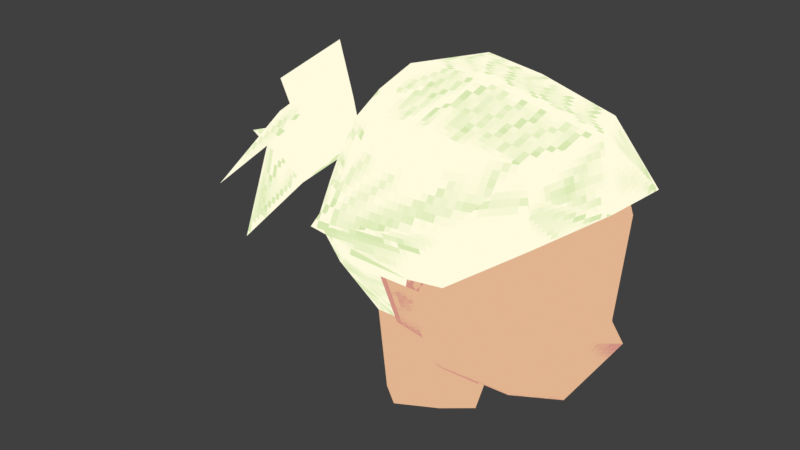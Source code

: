 # Source: head_3.blend  (saved by Blender 5.2.44; exported with 4.5.12 LTS)
import bpy
from mathutils import Matrix  # noqa: F401  (used for matrix-valued properties, if any)

bpy.ops.wm.read_factory_settings(use_empty=True)
scene = bpy.context.scene
scene.name = 'Scene'

# ---- collections
col_main = bpy.data.collections.new('Main'); scene.collection.children.link(col_main)

# ---- images (referenced by path relative to the original .blend; pixels are not part of the script)
import os
ASSET_DIR = os.environ.get("B2B_ASSET_DIR", "")  # directory of the original .blend (textures are referenced by path, not embedded)
HERE = os.path.dirname(os.path.abspath(__file__))  # packed textures are extracted next to this script under _unpacked/

def load_image(name, relpath, width, height, colorspace="sRGB"):
    """Load a texture the original file referenced (path relative to the .blend, or extracted next to this script)."""
    p = next((c for c in (os.path.join(HERE, relpath), os.path.join(ASSET_DIR, relpath)) if relpath and os.path.exists(c)), "")
    if p:
        img = bpy.data.images.load(p, check_existing=True)
        img.name = name
    else:  # same state as the original file: an image datablock whose file is absent (Cycles renders it pink)
        img = bpy.data.images.new(name, width, height)
        img.source = "FILE"
        img.filepath = "//" + (relpath or name)
    img.colorspace_settings.name = colorspace
    return img
img_t_hair_3 = load_image('T_Hair_3', '_unpacked/T_Hair_3.4e8f2ea5.png', 128, 128, 'sRGB')
img_t_head = load_image('T_Head', '_unpacked/T_Head.37413adb.png', 128, 128, 'sRGB')

# ---- materials (node trees are filled in below, after node groups)
mat_m_hair = bpy.data.materials.new('M_Hair')
mat_m_hair.roughness = 0.4613
mat_m_head = bpy.data.materials.new('M_Head')

# ---- material node trees
mat_m_hair.use_nodes = True; mat_m_hair.node_tree.nodes.clear()
_N = mat_m_hair.node_tree.nodes; _L = mat_m_hair.node_tree.links
n0 = _N.new('ShaderNodeOutputMaterial'); n0.name = 'Material Output'; n0.location = (600, 0)
n1 = _N.new('ShaderNodeEmission'); n1.name = 'Emission'; n1.location = (200, 0)
n2 = _N.new('ShaderNodeBsdfTransparent'); n2.name = 'Transparent BSDF'; n2.location = (200, -160)
n3 = _N.new('ShaderNodeMixShader'); n3.name = 'Mix Shader'; n3.location = (420, 0)
n4 = _N.new('ShaderNodeTexImage'); n4.name = 'Image Texture'; n4.location = (-160, 0)
n4.image = img_t_hair_3
n4.interpolation = 'Closest'
_L.new(n4.outputs[0], n1.inputs[0])
_L.new(n4.outputs[1], n3.inputs[0])
_L.new(n2.outputs[0], n3.inputs[1])
_L.new(n1.outputs[0], n3.inputs[2])
_L.new(n3.outputs[0], n0.inputs[0])
n0.is_active_output = True
mat_m_head.use_nodes = True; mat_m_head.node_tree.nodes.clear()
_N = mat_m_head.node_tree.nodes; _L = mat_m_head.node_tree.links
n0 = _N.new('ShaderNodeOutputMaterial'); n0.name = 'Material Output'; n0.location = (600, 0)
n1 = _N.new('ShaderNodeEmission'); n1.name = 'Emission'; n1.location = (200, 0)
n2 = _N.new('ShaderNodeBsdfTransparent'); n2.name = 'Transparent BSDF'; n2.location = (200, -160)
n3 = _N.new('ShaderNodeMixShader'); n3.name = 'Mix Shader'; n3.location = (420, 0)
n4 = _N.new('ShaderNodeTexImage'); n4.name = 'Image Texture'; n4.location = (-160, 0)
n4.image = img_t_head
n4.interpolation = 'Closest'
_L.new(n4.outputs[0], n1.inputs[0])
_L.new(n4.outputs[1], n3.inputs[0])
_L.new(n2.outputs[0], n3.inputs[1])
_L.new(n1.outputs[0], n3.inputs[2])
_L.new(n3.outputs[0], n0.inputs[0])
n0.is_active_output = True

# ---- world
world_world = bpy.data.worlds.new('World'); scene.world = world_world
world_world.use_nodes = True; world_world.node_tree.nodes.clear()
_N = world_world.node_tree.nodes; _L = world_world.node_tree.links
n0 = _N.new('ShaderNodeOutputWorld'); n0.name = 'World Output'; n0.location = (300, 300)
n1 = _N.new('ShaderNodeBackground'); n1.name = 'Background'; n1.location = (10, 300)
n1.inputs[0].default_value = (0.05088, 0.05088, 0.05088, 1.0)
_L.new(n1.outputs[0], n0.inputs[0])
n0.is_active_output = True
world_world.color = (0.05088, 0.05088, 0.05088)
world_world.sun_shadow_jitter_overblur = 0.0

# ---- meshes
me_cube_002 = bpy.data.meshes.new('Cube.002')
me_cube_002.from_pydata([(0.0577, 0.05804, 0.6057), (-0.1082, 0.0, 0.6002), (-0.01693, 0.07803, 0.6006), (0.06259, 0.06672, 0.6673), (0.09869, 0.0, 0.6048), (-0.01722, 0.08963, 0.6388), (0.09161, 0.0, 0.6673), (0.03187, 0.039, 0.5521), (-0.01548, 0.05628, 0.5644), (0.05568, 0.0, 0.5368), (-0.01548, 0.0, 0.5392), (-0.08759, 0.03474, 0.5039), (-0.1075, 0.0, 0.505), (-0.06595, 0.05181, 0.5061), (-0.03498, 0.03325, 0.5054), (-0.02389, 0.0, 0.4919), (-0.02141, 0.0, 0.5323), (-0.02662, 0.04766, 0.556), (-0.04438, 0.05228, 0.5801), (-0.1021, 0.0, 0.5838), (-0.08244, 0.04996, 0.5853), (0.08857, 0.0, 0.6193), (0.08173, 0.0142, 0.6049), (0.08897, 0.0, 0.5894), (-0.04182, 0.1094, 0.651), (-0.04119, 0.08782, 0.6122), (0.0577, -0.05804, 0.6057), (-0.01693, -0.07803, 0.6006), (0.06259, -0.06672, 0.6673), (-0.0115, -0.08963, 0.6455), (0.03187, -0.039, 0.5521), (-0.01548, -0.05628, 0.5644), (-0.08759, -0.03474, 0.5039), (-0.06595, -0.05181, 0.5061), (-0.03498, -0.03325, 0.5054), (-0.02662, -0.04766, 0.556), (-0.04438, -0.05228, 0.5801), (-0.08244, -0.04996, 0.5853), (0.08173, -0.0142, 0.6049), (-0.03518, -0.102, 0.6545), (-0.03247, -0.08782, 0.6122), (-0.04443, 0.0684, 0.6001), (-0.1049, -0.04758, 0.7358), (-0.1049, 0.04711, 0.7358), (0.006323, -0.08667, 0.6538), (-0.04237, 0.08312, 0.6485), (-0.1218, -0.0724, 0.6584), (-0.1229, -1.009e-09, 0.74), (-0.1218, 0.08035, 0.6584), (-0.0275, 0.07522, 0.7528), (-0.01857, 0.08475, 0.6615), (-0.06619, 0.07102, 0.7443), (-0.0275, -0.06784, 0.7528), (-0.2342, -0.06809, 0.6527), (-0.02455, -0.0865, 0.6491), (-0.0275, -2.162e-09, 0.7729), (-0.06619, -0.06739, 0.7443), (-0.06663, -0.09785, 0.6584), (-0.09286, -1.586e-09, 0.7667), (-0.1134, -0.05336, 0.6971), (-0.1134, 0.06524, 0.6971), (-0.1657, -0.04306, 0.6647), (-0.06995, 0.1086, 0.7328), (-0.08935, -0.1125, 0.6791), (-0.0826, -0.09162, 0.6949), (-0.07043, 0.08559, 0.7013), (-0.1134, -0.05844, 0.6197), (-0.1134, 0.06528, 0.6262), (-0.1363, -8.649e-10, 0.6207), (-0.04535, -0.06808, 0.6001), (0.04689, 0.05536, 0.7443), (0.0478, -0.05623, 0.7443), (0.06849, -1.225e-09, 0.7542), (0.01544, -0.09901, 0.7013), (0.01206, 0.09232, 0.7002), (-0.1299, -0.03175, 0.7046), (-0.1478, 0.0256, 0.6715), (-0.1293, -1.175e-09, 0.7281), (-0.1444, -0.03454, 0.6698), (-0.1316, 0.02617, 0.7054), (-0.1541, -0.0128, 0.6827), (-0.2342, 0.006692, 0.6798), (-0.2251, -0.02146, 0.6776), (-0.1552, 0.007391, 0.6833), (-0.16, -0.001205, 0.6759), (-0.149, -0.001205, 0.7023), (-0.1492, -0.01187, 0.6944), (-0.1498, 0.007581, 0.6947), (-0.1778, -0.03955, 0.7086), (-0.2003, 0.03274, 0.6668), (-0.2184, 0.0004725, 0.6392), (-0.1771, 0.0004725, 0.7382), (-0.1778, -0.03955, 0.7086), (-0.18, 0.03346, 0.7096), (-0.2064, -0.01165, 0.7076), (-0.2399, -0.000725, 0.6654), (-0.2202, -0.008814, 0.7287), (-0.2216, 0.01499, 0.699), (-0.1771, 0.0004725, 0.7382), (-0.2021, -0.02863, 0.711), (-0.2124, 0.05357, 0.7473), (-0.2355, -0.04271, 0.5943), (-0.3018, 0.03199, 0.6498), (0.05772, 0.06255, 0.6896), (0.08086, 0.0, 0.699), (0.05774, -0.06257, 0.6895), (0.06516, -0.07834, 0.7342), (-0.07625, 0.07472, 0.7596), (0.07205, 0.08433, 0.6844)], [], [(5, 50, 103, 3), (2, 5, 3, 0), (0, 3, 21, 22), (3, 103, 104, 6), (17, 16, 15, 14), (8, 7, 9, 10), (0, 22, 7), (2, 0, 7, 8), (18, 17, 14, 13), (19, 20, 11, 12), (20, 18, 13, 11), (1, 20, 19), (2, 8, 17, 18), (8, 10, 16, 17), (22, 21, 4), (23, 22, 4), (5, 2, 25, 24), (21, 3, 6), (7, 22, 23, 9), (29, 28, 105, 44), (27, 26, 28, 29), (26, 38, 21, 28), (28, 6, 104, 105), (35, 34, 15, 16), (31, 10, 9, 30), (26, 30, 38), (27, 31, 30, 26), (36, 33, 34, 35), (19, 12, 32, 37), (37, 32, 33, 36), (19, 37, 1), (27, 36, 35, 31), (31, 35, 16, 10), (38, 4, 21), (23, 4, 38), (29, 39, 40, 27), (21, 6, 28), (30, 9, 23, 38), (66, 46, 78, 68), (59, 42, 47, 77, 75), (68, 78, 80, 84), (68, 76, 48, 67), (57, 66, 69, 54), (65, 51, 49, 62), (103, 50, 74), (57, 64, 59, 46), (57, 54, 63, 64), (67, 48, 45, 41), (60, 43, 51, 65), (73, 71, 52, 63), (64, 56, 42, 59), (54, 69, 27, 29), (51, 58, 107), (63, 52, 56, 64), (63, 54, 73), (55, 58, 56, 52), (70, 49, 55, 72), (51, 43, 47, 58), (58, 47, 42, 56), (72, 55, 52, 71), (45, 65, 62, 50), (48, 60, 65, 45), (45, 50, 5), (69, 37, 36, 27), (77, 79, 87, 85), (46, 59, 75, 78), (44, 73, 54), (66, 37, 69), (44, 54, 29), (66, 57, 46), (1, 68, 67, 20), (37, 66, 68, 1), (41, 45, 5, 2), (105, 73, 44), (71, 105, 106), (70, 72, 108), (105, 71, 73), (62, 74, 50), (79, 76, 83, 87), (75, 77, 85, 86), (79, 77, 47, 43, 60), (76, 68, 84, 83), (76, 79, 60, 48), (78, 75, 86, 80), (80, 86, 92, 61), (84, 80, 61, 90), (85, 87, 93, 91), (87, 83, 89, 93), (86, 85, 91, 92), (83, 84, 90, 89), (93, 89, 81, 97), (90, 95, 102), (61, 92, 94, 82), (90, 61, 101), (91, 93, 100), (94, 96, 97), (81, 94, 97), (95, 82, 81), (82, 94, 81), (94, 53, 99), (91, 96, 94, 98), (92, 91, 98, 88), (94, 92, 88, 53), (96, 91, 100), (98, 94, 99), (53, 88, 99), (88, 98, 99), (95, 90, 101), (97, 96, 100), (93, 97, 100), (81, 89, 102), (82, 95, 101), (61, 82, 101), (89, 90, 102), (95, 81, 102), (74, 70, 103), (74, 62, 49, 70), (20, 41, 2, 18), (67, 41, 20), (58, 55, 107), (72, 71, 106), (104, 72, 106), (105, 104, 106), (103, 70, 108), (49, 51, 107), (55, 49, 107), (72, 104, 108), (104, 103, 108)])
me_cube_002.polygons.foreach_set('use_smooth', [1, 1, 1, 1, 1, 1, 1, 1, 1, 1, 1, 0, 1, 1, 1, 1, 1, 1, 1, 1, 1, 1, 1, 1, 1, 1, 1, 1, 1, 1, 0, 1, 1, 1, 1, 1, 1, 1, 0, 0, 0, 0, 0, 0, 0, 0, 0, 0, 0, 0, 0, 1, 0, 0, 0, 0, 0, 0, 0, 0, 0, 0, 1, 1, 0, 0, 0, 0, 1, 0, 0, 0, 1, 0, 0, 0, 0, 0, 0, 0, 0, 0, 0, 0, 0, 0, 0, 0, 0, 0, 0, 0, 0, 0, 0, 0, 0, 0, 0, 0, 0, 0, 0, 0, 0, 0, 0, 0, 0, 0, 0, 0, 0, 0, 0, 0, 0, 1, 0, 0, 0, 0, 0, 0, 0, 0, 0, 0])
me_cube_002.polygons.foreach_set('material_index', [1, 1, 1, 1, 1, 1, 1, 1, 1, 1, 1, 0, 1, 1, 1, 1, 1, 1, 1, 1, 1, 1, 1, 1, 1, 1, 1, 1, 1, 1, 0, 1, 1, 1, 1, 1, 1, 1, 0, 0, 0, 0, 0, 0, 0, 0, 0, 0, 0, 0, 0, 1, 0, 0, 0, 0, 0, 0, 0, 0, 0, 0, 1, 1, 0, 0, 0, 0, 1, 0, 0, 0, 1, 0, 0, 0, 0, 0, 0, 0, 0, 0, 0, 0, 0, 0, 0, 0, 0, 0, 0, 0, 0, 0, 0, 0, 0, 0, 0, 0, 0, 0, 0, 0, 0, 0, 0, 0, 0, 0, 0, 0, 0, 0, 0, 0, 0, 1, 0, 0, 0, 0, 0, 0, 0, 0, 0, 0])
_uv = me_cube_002.uv_layers.new(name='UVMap')
_uv.uv.foreach_set('vector', [0.9141, 0.3672, 0.9453, 0.4453, 0.7031, 0.6172, 0.6875, 0.5469, 0.8359, 0.2422, 0.9141, 0.3672, 0.6875, 0.5469, 0.6406, 0.375, 0.6406, 0.375, 0.6875, 0.5469, 0.4844, 0.4375, 0.5312, 0.4062, 0.6875, 0.5469, 0.7031, 0.6172, 0.4844, 0.6641, 0.4844, 0.5703, 0.4766, 0.9375, 0.375, 0.9531, 0.375, 0.9141, 0.3984, 0.9062, 0.7266, 0.125, 0.5938, 0.2344, 0.4844, 0.2578, 0.4844, 0.03906, 0.6406, 0.375, 0.5312, 0.4062, 0.5938, 0.2344, 0.8359, 0.2422, 0.6406, 0.375, 0.5938, 0.2344, 0.7266, 0.125, 0.5312, 0.8984, 0.4766, 0.9375, 0.3984, 0.9062, 0.4141, 0.8828, 0.375, 0.7422, 0.5, 0.8047, 0.3984, 0.875, 0.3828, 0.8672, 0.5, 0.8047, 0.5312, 0.8984, 0.4141, 0.8828, 0.3984, 0.875, 0.8047, 0.5391, 0.7734, 0.6172, 0.7734, 0.5391, 0.6016, 0.9531, 0.5078, 0.9688, 0.4766, 0.9375, 0.5312, 0.8984, 0.5078, 0.9688, 0.375, 0.9766, 0.375, 0.9531, 0.4766, 0.9375, 0.5312, 0.4062, 0.4844, 0.4375, 0.4844, 0.4062, 0.4844, 0.375, 0.5312, 0.4062, 0.4844, 0.4062, 0.8594, 0.6484, 0.8672, 0.5703, 0.9219, 0.6016, 0.9219, 0.6953, 0.4844, 0.4375, 0.6875, 0.5469, 0.4844, 0.5703, 0.5938, 0.2344, 0.5312, 0.4062, 0.4844, 0.375, 0.4844, 0.2578, 0.05469, 0.4062, 0.2734, 0.5469, 0.2656, 0.6172, 0.1094, 0.4531, 0.125, 0.25, 0.3203, 0.375, 0.2734, 0.5469, 0.05469, 0.4062, 0.3203, 0.375, 0.4453, 0.4062, 0.4844, 0.4375, 0.2734, 0.5469, 0.2734, 0.5469, 0.4844, 0.5703, 0.4844, 0.6641, 0.2656, 0.6172, 0.2734, 0.9375, 0.3516, 0.9062, 0.375, 0.9141, 0.375, 0.9531, 0.2344, 0.125, 0.4844, 0.03906, 0.4844, 0.2578, 0.3828, 0.2344, 0.3203, 0.375, 0.3828, 0.2344, 0.4453, 0.4062, 0.125, 0.25, 0.2344, 0.125, 0.3828, 0.2344, 0.3203, 0.375, 0.2422, 0.8828, 0.3438, 0.8828, 0.3516, 0.9062, 0.2734, 0.9375, 0.375, 0.7422, 0.3828, 0.8672, 0.3594, 0.875, 0.2578, 0.7969, 0.2578, 0.7969, 0.3594, 0.875, 0.3438, 0.8828, 0.2422, 0.8828, 0.007812, 0.5234, 0.08594, 0.5234, 0.007812, 0.5469, 0.1484, 0.9297, 0.2422, 0.8828, 0.2734, 0.9375, 0.2422, 0.9609, 0.2422, 0.9609, 0.2734, 0.9375, 0.375, 0.9531, 0.375, 0.9766, 0.4453, 0.4062, 0.4844, 0.4062, 0.4844, 0.4375, 0.4844, 0.375, 0.4844, 0.4062, 0.4453, 0.4062, 0.9766, 0.6641, 0.9219, 0.6953, 0.9219, 0.6016, 0.9531, 0.5703, 0.4844, 0.4375, 0.4844, 0.5703, 0.2734, 0.5469, 0.3828, 0.2344, 0.4844, 0.2578, 0.4844, 0.375, 0.4453, 0.4062, 0.3125, 0.2734, 0.3281, 0.3281, 0.2734, 0.3516, 0.2188, 0.2734, 0.1719, 0.3672, 0.1562, 0.4297, 0.08594, 0.4375, 0.08594, 0.4141, 0.1406, 0.3828, 0.7578, 0.1484, 0.8125, 0.2344, 0.7734, 0.25, 0.7578, 0.2344, 0.4688, 0.2734, 0.4297, 0.3516, 0.3438, 0.3281, 0.3672, 0.2734, 0.8906, 0.2422, 0.9609, 0.1875, 0.8516, 0.1484, 0.8203, 0.2344, 0.5234, 0.2734, 0.5391, 0.3359, 0.5312, 0.3516, 0.4844, 0.3203, 0.2109, 0.9688, 0.09375, 0.9219, 0.1328, 0.9844, 0.2188, 0.9219, 0.25, 0.9844, 0.2969, 0.9844, 0.3047, 0.9219, 0.8984, 0.7891, 0.9062, 0.8594, 0.8672, 0.75, 0.8984, 0.7656, 0.05469, 0.7422, 0.04688, 0.7969, 0.1719, 0.7891, 0.1719, 0.7031, 0.2031, 0.8281, 0.2188, 0.8828, 0.2734, 0.8984, 0.2656, 0.8281, 0.6797, 0.03906, 0.625, 0.1094, 0.7422, 0.125, 0.8438, 0.007812, 0.3125, 0.8281, 0.2891, 0.9062, 0.3438, 0.8906, 0.3594, 0.8281, 0.04688, 0.875, 0.1875, 0.875, 0.1484, 0.9297, 0.03125, 0.9141, 0.7734, 0.7344, 0.8047, 0.625, 0.8047, 0.7422, 0.9531, 0.007812, 0.8516, 0.125, 0.9141, 0.1094, 0.9375, 0.03125, 0.7109, 0.3125, 0.6094, 0.2734, 0.5547, 0.3594, 0.5312, 0.6641, 0.4297, 0.6641, 0.4688, 0.5625, 0.5312, 0.5625, 0.4609, 0.09375, 0.3438, 0.125, 0.3438, 0.007812, 0.4922, 0.007812, 0.125, 0.6719, 0.05469, 0.6328, 0.03125, 0.5625, 0.07812, 0.5625, 0.5859, 0.6641, 0.5391, 0.6641, 0.5625, 0.5938, 0.6328, 0.5625, 0.1562, 0.2578, 0.007812, 0.2578, 0.007812, 0.1484, 0.125, 0.1719, 0.05469, 0.007812, 0.007812, 0.09375, 0.007812, 0.1406, 0.08594, 0.02344, 0.7266, 0.2812, 0.7344, 0.3516, 0.8047, 0.3594, 0.8516, 0.2734, 0.6875, 0.8594, 0.7422, 0.8984, 0.6875, 0.9219, 0.1875, 0.875, 0.2578, 0.7969, 0.2422, 0.8828, 0.1484, 0.9297, 0.7266, 0.9766, 0.6797, 0.9453, 0.7109, 0.9219, 0.7266, 0.9375, 0.4375, 0.8281, 0.4062, 0.8828, 0.375, 0.8984, 0.3828, 0.8438, 0.875, 0.2734, 0.8594, 0.3594, 0.9297, 0.2734, 0.1094, 0.5078, 0.0625, 0.4531, 0.007812, 0.4844, 0.007812, 0.9375, 0.04688, 0.875, 0.03125, 0.9141, 0.3906, 0.9219, 0.3203, 0.9844, 0.4062, 0.9844, 0.5781, 0.1484, 0.6172, 0.1484, 0.5859, 0.2578, 0.5391, 0.2344, 0.1797, 0.7188, 0.2266, 0.7031, 0.2656, 0.7969, 0.2188, 0.7969, 0.5781, 0.8828, 0.6875, 0.8594, 0.6875, 0.9219, 0.6016, 0.9531, 0.4453, 0.8828, 0.5156, 0.8984, 0.5234, 0.8281, 0.5234, 0.7891, 0.5391, 0.7031, 0.5547, 0.7812, 0.2578, 0.2422, 0.1719, 0.2656, 0.3047, 0.1484, 0.5703, 0.7031, 0.5859, 0.7891, 0.6406, 0.7266, 0.1328, 0.6719, 0.2578, 0.6172, 0.2109, 0.5625, 0.125, 0.5078, 0.125, 0.4531, 0.1562, 0.4766, 0.1484, 0.4922, 0.2188, 0.4688, 0.1641, 0.5078, 0.1641, 0.4688, 0.1875, 0.4531, 0.2344, 0.3828, 0.2812, 0.4141, 0.2812, 0.4375, 0.2031, 0.4297, 0.1797, 0.3672, 0.625, 0.2344, 0.6641, 0.1484, 0.6641, 0.2344, 0.6484, 0.25, 0.625, 0.8438, 0.625, 0.8984, 0.5625, 0.8828, 0.5391, 0.8281, 0.2578, 0.4531, 0.2578, 0.5078, 0.2266, 0.4922, 0.2266, 0.4766, 0.3359, 0.3984, 0.3438, 0.4141, 0.2969, 0.4453, 0.2891, 0.3672, 0.3594, 0.4375, 0.3516, 0.4141, 0.3672, 0.3672, 0.4453, 0.4375, 0.4609, 0.3828, 0.4766, 0.3672, 0.5156, 0.3984, 0.4609, 0.4375, 0.6016, 0.4141, 0.6016, 0.3984, 0.5234, 0.3672, 0.5625, 0.4375, 0.6562, 0.3672, 0.6719, 0.3828, 0.6797, 0.4453, 0.6094, 0.3906, 0.2734, 0.4688, 0.2734, 0.4531, 0.3672, 0.4531, 0.3438, 0.5078, 0.7734, 0.4375, 0.7344, 0.3672, 0.6875, 0.3906, 0.7031, 0.4219, 0.8672, 0.7422, 0.9062, 0.7109, 0.8984, 0.6094, 0.7812, 0.3672, 0.8047, 0.4453, 0.8516, 0.4375, 0.875, 0.3906, 0.3828, 0.2266, 0.3125, 0.2656, 0.3125, 0.1484, 0.4219, 0.9688, 0.4688, 0.9219, 0.5078, 0.9844, 0.4219, 0.4688, 0.4219, 0.5, 0.3828, 0.4531, 0.875, 0.5859, 0.9219, 0.5625, 0.9062, 0.6016, 0.1094, 0.5234, 0.1484, 0.5391, 0.1016, 0.5391, 0.4844, 0.4531, 0.4609, 0.5, 0.4375, 0.4609, 0.2734, 0.7891, 0.3672, 0.7031, 0.3047, 0.7969, 0.4844, 0.5, 0.5547, 0.4844, 0.5312, 0.4531, 0.4844, 0.5, 0.5703, 0.4531, 0.625, 0.5, 0.625, 0.5, 0.5703, 0.4531, 0.6953, 0.7969, 0.6484, 0.75, 0.6484, 0.75, 0.7422, 0.7031, 0.6797, 0.1484, 0.7422, 0.1641, 0.6875, 0.25, 0.6328, 0.5, 0.6484, 0.4531, 0.6797, 0.4609, 0.4688, 0.7031, 0.375, 0.7891, 0.4141, 0.7969, 0.5547, 0.9219, 0.5547, 0.9922, 0.5156, 0.9453, 0.2656, 0.6719, 0.3047, 0.6328, 0.2734, 0.5625, 0.6953, 0.8281, 0.7344, 0.8672, 0.6406, 0.9062, 0.07031, 0.3906, 0.007812, 0.3672, 0.02344, 0.4453, 0.7656, 0.8047, 0.8047, 0.7578, 0.8047, 0.9141, 0.1328, 0.1406, 0.1016, 0.1172, 0.1641, 0.007812, 0.1797, 0.1172, 0.2734, 0.1406, 0.2891, 0.007812, 0.6875, 0.5078, 0.7188, 0.4531, 0.8516, 0.5078, 0.8672, 0.4844, 0.8594, 0.5, 0.9688, 0.4531, 0.007812, 0.2891, 0.0625, 0.3594, 0.07812, 0.2734, 0.1328, 0.8281, 0.007812, 0.875, 0.07031, 0.9141, 0.1875, 0.8984, 0.5, 0.8047, 0.5781, 0.8828, 0.6016, 0.9531, 0.5312, 0.8984, 0.5625, 0.9922, 0.6797, 0.9531, 0.6094, 0.9219, 0.3125, 0.5625, 0.4219, 0.5625, 0.3438, 0.6797, 0.5391, 0.1328, 0.5078, 0.03906, 0.5312, 0.007812, 0.2109, 0.2734, 0.2109, 0.3594, 0.08594, 0.3203, 0.9141, 0.3672, 1.016, 0.3828, 0.8906, 0.4453, 0.5078, 0.7109, 0.5156, 0.7969, 0.4688, 0.7031, 0.2344, 0.5312, 0.1641, 0.5234, 0.1484, 0.5469, 0.6172, 0.007812, 0.6172, 0.125, 0.5469, 0.125, 0.3984, 0.2656, 0.3984, 0.1797, 0.5234, 0.1484, 0.2969, 0.007812, 0.3359, 0.1016, 0.3125, 0.1406])
me_cube_002.materials.append(mat_m_hair)
me_cube_002.materials.append(mat_m_head)
me_cube_002.update()
arm_metarig = bpy.data.armatures.new('metarig')  # bones are not reproduced

# ---- objects
ob_metarig = bpy.data.objects.new('metarig', arm_metarig)
ob_head = bpy.data.objects.new('Head', me_cube_002)

# ---- transforms, parenting, visibility, modifiers, constraints
ob_metarig.location = (0.0, 0.0, 0.0354)
ob_metarig.rotation_euler = (0.0, -0.0, 1.571)
ob_metarig.scale = (0.9057, 0.9057, 0.9057)
ob_head.parent = ob_metarig
ob_head.matrix_parent_inverse = Matrix(((-4.826e-08, 1.104, 0.0, -0.0), (-1.104, -4.826e-08, -0.0, 0.0), (0.0, -0.0, 1.104, -0.03908), (-0.0, 0.0, -0.0, 1.0)))
ob_head.location = (0.0, 0.0, 0.9983)
ob_head.scale = (1.094, 1.094, 1.094)
_vg = ob_head.vertex_groups.new(name='spine')
_vg = ob_head.vertex_groups.new(name='spine.001')
_vg = ob_head.vertex_groups.new(name='spine.002')
_vg = ob_head.vertex_groups.new(name='spine.003')
for _i, _w in zip([11, 12, 13, 19, 32, 33], [0.1657, 0.5782, 0.07096, 0.04297, 0.1658, 0.071]): _vg.add([_i], _w, 'REPLACE')
_vg = ob_head.vertex_groups.new(name='spine.004')
for _i, _w in zip([1, 7, 8, 10, 11, 12, 13, 14, 15, 16, 17, 18, 19, 20, 30, 31, 32, 33, 34, 35, 36, 37, 41, 69], [0.0246, 0.02249, 0.07974, 0.05519, 0.6809, 0.3038, 0.6943, 0.5602, 0.268, 0.08146, 0.1327, 0.05931, 0.05811, 0.06394, 0.02262, 0.0799, 0.681, 0.6945, 0.5602, 0.1327, 0.05941, 0.06627, 0.0133, 0.009494]): _vg.add([_i], _w, 'REPLACE')
_vg = ob_head.vertex_groups.new(name='spine.005')
for _i, _w in zip([0, 1, 2, 3, 4, 5, 6, 7, 8, 9, 10, 11, 12, 13, 14, 15, 16, 17, 18, 19, 20, 21, 22, 23, 24, 25, 26, 27, 29, 30, 31, 32, 33, 34, 35, 36, 37, 38, 39, 40, 41, 45, 46, 48, 50, 66, 67, 68, 69, 76], [0.08075, 0.2709, 0.1665, 0.00649, 0.06701, 0.06737, 0.001132, 0.1994, 0.3424, 0.2012, 0.6932, 0.05844, 0.05226, 0.09064, 0.1522, 0.1563, 0.6854, 0.502, 0.5214, 0.5184, 0.2064, 0.05398, 0.07047, 0.08314, 0.07718, 0.1225, 0.05864, 0.06968, 0.005681, 0.1657, 0.2507, 0.04258, 0.06402, 0.1367, 0.3743, 0.1521, 0.1192, 0.06494, 0.01247, 0.05796, 0.1486, 0.04642, 0.004885, 0.03545, 0.02782, 0.05926, 0.08586, 0.1221, 0.07273, 0.00254]): _vg.add([_i], _w, 'REPLACE')
_vg = ob_head.vertex_groups.new(name='spine.006')
for _i, _w in zip([0, 1, 2, 3, 4, 5, 6, 7, 8, 9, 10, 11, 12, 13, 14, 16, 17, 18, 19, 20, 21, 22, 23, 24, 25, 26, 27, 28, 29, 30, 31, 32, 33, 34, 35, 36, 37, 38, 39, 40, 41, 42, 43, 44, 45, 46, 47, 48, 49, 50, 51, 52, 53, 54, 55, 56, 57, 58, 59, 60, 61, 62, 63, 64, 65, 66, 67, 68, 69, 70, 71, 72, 73, 74, 75, 76, 77, 78, 79, 80, 81, 82, 83, 84, 85, 86, 87, 88, 89, 90, 91, 92, 93, 94, 95, 96, 97, 98, 99, 100, 101, 102, 103, 104, 105, 106, 107, 108], [0.9985, 1.0, 1.0, 0.9996, 1.0, 0.9996, 0.999, 0.6744, 0.5536, 0.5636, 0.1688, 0.06883, 0.05207, 0.0828, 0.07776, 0.1116, 0.333, 0.4014, 0.9729, 0.9992, 0.971, 1.0, 0.8485, 0.9996, 0.9999, 0.9999, 0.9839, 0.9977, 0.9993, 0.7078, 0.6444, 0.08078, 0.1092, 0.09317, 0.4606, 0.7712, 0.8946, 1.0, 0.9899, 0.9959, 0.9971, 1.0, 0.9675, 0.9998, 0.9997, 1.0, 0.9903, 1.0, 0.9773, 0.993, 1.0, 0.9941, 0.998, 1.0, 0.9984, 0.9944, 0.9997, 0.9999, 0.9998, 1.0, 1.0, 0.9651, 0.9944, 0.9993, 0.9999, 0.9778, 0.9911, 0.9949, 0.9981, 0.9832, 0.9814, 0.9867, 0.9726, 0.9687, 1.0, 1.0, 0.9997, 0.9995, 0.99, 1.0, 0.9682, 1.0, 1.0, 0.9952, 0.9769, 0.9959, 0.9973, 0.9999, 1.0, 0.993, 0.9991, 0.9999, 0.9555, 0.9999, 0.9971, 1.0, 0.9995, 0.9991, 1.0, 0.9529, 1.0, 0.9908, 0.9678, 0.974, 0.9715, 0.978, 0.9858, 0.9682]): _vg.add([_i], _w, 'REPLACE')
_vg = ob_head.vertex_groups.new(name='shoulder.L')
for _i, _w in zip([10, 13, 14, 15, 16, 33, 34], [0.009771, 0.008069, 0.09204, 0.2724, 0.05317, 0.008067, 0.09204]): _vg.add([_i], _w, 'REPLACE')
_vg = ob_head.vertex_groups.new(name='upper_arm.L')
_vg = ob_head.vertex_groups.new(name='forearm.L')
_vg = ob_head.vertex_groups.new(name='hand.L')
_vg = ob_head.vertex_groups.new(name='shoulder.R')
for _i, _w in zip([10, 13, 14, 15, 16, 33, 34], [0.009771, 0.008069, 0.09204, 0.2724, 0.05317, 0.008067, 0.09204]): _vg.add([_i], _w, 'REPLACE')
_vg = ob_head.vertex_groups.new(name='upper_arm.R')
_vg = ob_head.vertex_groups.new(name='forearm.R')
_vg = ob_head.vertex_groups.new(name='hand.R')
_vg = ob_head.vertex_groups.new(name='breast.L')
_vg = ob_head.vertex_groups.new(name='breast.R')
_vg = ob_head.vertex_groups.new(name='pelvis.L')
_vg = ob_head.vertex_groups.new(name='pelvis.R')
_vg = ob_head.vertex_groups.new(name='thigh.L')
_vg = ob_head.vertex_groups.new(name='shin.L')
_vg = ob_head.vertex_groups.new(name='foot.L')
_vg = ob_head.vertex_groups.new(name='toe.L')
_vg = ob_head.vertex_groups.new(name='heel.02.L')
_vg = ob_head.vertex_groups.new(name='thigh.R')
_vg = ob_head.vertex_groups.new(name='shin.R')
_vg = ob_head.vertex_groups.new(name='foot.R')
_vg = ob_head.vertex_groups.new(name='toe.R')
_vg = ob_head.vertex_groups.new(name='heel.02.R')
_vg = ob_head.vertex_groups.new(name='hand.L.001')
_vg = ob_head.vertex_groups.new(name='forearm.L.001')
_vg = ob_head.vertex_groups.new(name='weapon_grip.L')
_vg = ob_head.vertex_groups.new(name='hand.R.001')
_vg = ob_head.vertex_groups.new(name='forearm.R.001')
_vg = ob_head.vertex_groups.new(name='weapon_grip.R')
_vg = ob_head.vertex_groups.new(name='hair_front')
for _i, _w in zip([0, 4, 7, 9, 21, 22, 23, 26, 30, 38], [0.0001208, 0.0, 0.01732, 0.0, 0.0008496, 0.0, 0.001615, 0.0001017, 0.0003511, 0.009725]): _vg.add([_i], _w, 'REPLACE')
_vg = ob_head.vertex_groups.new(name='hair_front_end')
_vg = ob_head.vertex_groups.new(name='hair_back')
for _i, _w in zip([1, 2, 5, 18, 19, 20, 24, 25, 27, 29, 36, 37, 39, 40, 41, 42, 43, 45, 46, 47, 48, 49, 50, 51, 53, 54, 56, 57, 58, 59, 60, 61, 62, 63, 64, 65, 66, 67, 68, 69, 71, 75, 76, 77, 78, 79, 80, 81, 82, 83, 84, 85, 86, 87, 88, 89, 90, 91, 92, 93, 94, 95, 96, 97, 98, 99, 100, 101, 102, 103, 106, 107, 108], [0.001387, 0.0, 0.0, 0.0, 0.0, 0.0, 0.0, 0.0, 0.0, 0.0, 0.0, 0.0, 0.0, 0.0, 0.0, 0.0, 0.0, 0.005766, 0.001309, 0.002388, 0.0008901, 0.0, 0.0, 0.02744, 0.006132, 0.0, 0.001638, 0.01348, 0.0, 0.0, 0.009908, 0.001208, 0.002906, 0.0001482, 0.0, 0.0006908, 0.003784, 0.0, 0.0, 0.0, 0.0, 0.01946, 0.04164, 0.003407, 0.0001055, 0.0001055, 0.02324, 0.0, 0.0014, 0.0, 0.0, 0.0001804, 0.0, 0.0, 0.0001625, 0.0005313, 0.0006836, 0.0, 0.000159, 0.0, 0.000111, 0.0003842, 0.0, 0.0, 0.0, 0.0, 0.0, 0.0001489, 0.0006054, 0.008708, 0.009356, 0.005041, 0.001874]): _vg.add([_i], _w, 'REPLACE')
_vg = ob_head.vertex_groups.new(name='hair_back_end')
for _i, _w in zip([51, 53, 62, 63, 64, 100, 101, 102, 106, 107, 108], [0.04013, 0.9991, 0.3367, 0.2901, 0.0, 0.9276, 0.997, 0.978, 0.45, 0.4059, 0.4413]): _vg.add([_i], _w, 'REPLACE')
_m = ob_head.modifiers.new('Armature', 'ARMATURE')
_m.object = ob_metarig

# ---- collection membership
col_main.objects.link(ob_metarig)
col_main.objects.link(ob_head)

# ---- scene / render settings (as saved in the file)
scene.frame_start = 0; scene.frame_end = 60; scene.frame_set(53)
scene.render.engine = 'BLENDER_EEVEE_NEXT'
scene.render.bake_bias = 0.0
scene.render.bake_samples = 0
scene.eevee.taa_samples = 1
scene.eevee.use_taa_reprojection = False
scene.eevee.fast_gi_thickness_far = 0.0
scene.view_settings.view_transform = 'Standard'
bpy.context.view_layer.update()

# ---- added for rendering (the .blend has no active camera): camera
cam_auto = bpy.data.cameras.new('AutoCamera')
cam_auto.lens = 50.0
cam_auto.sensor_width = 36.0
cam_auto.clip_end = 1000.0
ob_auto_camera = bpy.data.objects.new('AutoCamera', cam_auto)
scene.collection.objects.link(ob_auto_camera)
ob_auto_camera.location = (0.432548, -0.65406, 2.12485)
ob_auto_camera.rotation_euler = (1.09748, -7.21219e-08, 0.694738)
scene.camera = ob_auto_camera
bpy.context.view_layer.update()
